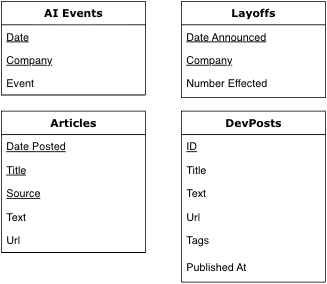

The diagram above was exported from draw.io. Its source (the exported page's mxGraphModel, read from the mxfile embedded in the PNG):
<mxGraphModel dx="1215" dy="634" grid="1" gridSize="10" guides="1" tooltips="1" connect="1" arrows="1" fold="1" page="1" pageScale="1" pageWidth="1100" pageHeight="850" background="none" math="0" shadow="0">
  <root>
    <mxCell id="0" />
    <mxCell id="1" parent="0" />
    <mxCell id="78961159f06e98e8-17" parent="1" style="swimlane;html=1;fontStyle=1;align=center;verticalAlign=top;childLayout=stackLayout;horizontal=1;startSize=26;horizontalStack=0;resizeParent=1;resizeLast=0;collapsible=1;marginBottom=0;swimlaneFillColor=#ffffff;rounded=0;shadow=0;comic=0;labelBackgroundColor=none;strokeWidth=1;fillColor=none;fontFamily=Verdana;fontSize=12" value="Articles" vertex="1">
      <mxGeometry height="157" width="160" x="280" y="160" as="geometry" />
    </mxCell>
    <mxCell id="78961159f06e98e8-21" parent="78961159f06e98e8-17" style="text;html=1;strokeColor=none;fillColor=none;align=left;verticalAlign=top;spacingLeft=4;spacingRight=4;whiteSpace=wrap;overflow=hidden;rotatable=0;points=[[0,0.5],[1,0.5]];portConstraint=eastwest;fontStyle=4" value="Date Posted" vertex="1">
      <mxGeometry height="26" width="160" y="26" as="geometry" />
    </mxCell>
    <mxCell id="78961159f06e98e8-23" parent="78961159f06e98e8-17" style="text;html=1;strokeColor=none;fillColor=none;align=left;verticalAlign=top;spacingLeft=4;spacingRight=4;whiteSpace=wrap;overflow=hidden;rotatable=0;points=[[0,0.5],[1,0.5]];portConstraint=eastwest;fontStyle=4" value="Title" vertex="1">
      <mxGeometry height="26" width="160" y="52" as="geometry" />
    </mxCell>
    <mxCell id="78961159f06e98e8-26" parent="78961159f06e98e8-17" style="text;html=1;strokeColor=none;fillColor=none;align=left;verticalAlign=top;spacingLeft=4;spacingRight=4;whiteSpace=wrap;overflow=hidden;rotatable=0;points=[[0,0.5],[1,0.5]];portConstraint=eastwest;fontStyle=4" value="Source" vertex="1">
      <mxGeometry height="26" width="160" y="78" as="geometry" />
    </mxCell>
    <mxCell id="78961159f06e98e8-25" parent="78961159f06e98e8-17" style="text;html=1;strokeColor=none;fillColor=none;align=left;verticalAlign=top;spacingLeft=4;spacingRight=4;whiteSpace=wrap;overflow=hidden;rotatable=0;points=[[0,0.5],[1,0.5]];portConstraint=eastwest;" value="Text" vertex="1">
      <mxGeometry height="26" width="160" y="104" as="geometry" />
    </mxCell>
    <mxCell id="78961159f06e98e8-24" parent="78961159f06e98e8-17" style="text;html=1;strokeColor=none;fillColor=none;align=left;verticalAlign=top;spacingLeft=4;spacingRight=4;whiteSpace=wrap;overflow=hidden;rotatable=0;points=[[0,0.5],[1,0.5]];portConstraint=eastwest;" value="Url" vertex="1">
      <mxGeometry height="26" width="160" y="130" as="geometry" />
    </mxCell>
    <mxCell id="78961159f06e98e8-30" parent="1" style="swimlane;html=1;fontStyle=1;align=center;verticalAlign=top;childLayout=stackLayout;horizontal=1;startSize=26;horizontalStack=0;resizeParent=1;resizeLast=0;collapsible=1;marginBottom=0;swimlaneFillColor=#ffffff;rounded=0;shadow=0;comic=0;labelBackgroundColor=none;strokeWidth=1;fillColor=none;fontFamily=Verdana;fontSize=12" value="Layoffs" vertex="1">
      <mxGeometry height="107" width="160" x="480" y="38" as="geometry" />
    </mxCell>
    <mxCell id="78961159f06e98e8-31" parent="78961159f06e98e8-30" style="text;html=1;strokeColor=none;fillColor=none;align=left;verticalAlign=top;spacingLeft=4;spacingRight=4;whiteSpace=wrap;overflow=hidden;rotatable=0;points=[[0,0.5],[1,0.5]];portConstraint=eastwest;fontStyle=4" value="Date Announced" vertex="1">
      <mxGeometry height="26" width="160" y="26" as="geometry" />
    </mxCell>
    <mxCell id="78961159f06e98e8-32" parent="78961159f06e98e8-30" style="text;html=1;strokeColor=none;fillColor=none;align=left;verticalAlign=top;spacingLeft=4;spacingRight=4;whiteSpace=wrap;overflow=hidden;rotatable=0;points=[[0,0.5],[1,0.5]];portConstraint=eastwest;fontStyle=4" value="Company" vertex="1">
      <mxGeometry height="26" width="160" y="52" as="geometry" />
    </mxCell>
    <mxCell id="78961159f06e98e8-33" parent="78961159f06e98e8-30" style="text;html=1;strokeColor=none;fillColor=none;align=left;verticalAlign=top;spacingLeft=4;spacingRight=4;whiteSpace=wrap;overflow=hidden;rotatable=0;points=[[0,0.5],[1,0.5]];portConstraint=eastwest;" value="Number Effected" vertex="1">
      <mxGeometry height="26" width="160" y="78" as="geometry" />
    </mxCell>
    <mxCell id="78961159f06e98e8-43" parent="1" style="swimlane;html=1;fontStyle=1;align=center;verticalAlign=top;childLayout=stackLayout;horizontal=1;startSize=26;horizontalStack=0;resizeParent=1;resizeLast=0;collapsible=1;marginBottom=0;swimlaneFillColor=#ffffff;rounded=0;shadow=0;comic=0;labelBackgroundColor=none;strokeWidth=1;fillColor=none;fontFamily=Verdana;fontSize=12" value="DevPosts" vertex="1">
      <mxGeometry height="190" width="160" x="480" y="160" as="geometry" />
    </mxCell>
    <mxCell id="78961159f06e98e8-50" parent="78961159f06e98e8-43" style="text;html=1;strokeColor=none;fillColor=none;align=left;verticalAlign=top;spacingLeft=4;spacingRight=4;whiteSpace=wrap;overflow=hidden;rotatable=0;points=[[0,0.5],[1,0.5]];portConstraint=eastwest;fontStyle=4" value="ID" vertex="1">
      <mxGeometry height="26" width="160" y="26" as="geometry" />
    </mxCell>
    <mxCell id="78961159f06e98e8-45" parent="78961159f06e98e8-43" style="text;html=1;strokeColor=none;fillColor=none;align=left;verticalAlign=top;spacingLeft=4;spacingRight=4;whiteSpace=wrap;overflow=hidden;rotatable=0;points=[[0,0.5],[1,0.5]];portConstraint=eastwest;" value="Title" vertex="1">
      <mxGeometry height="26" width="160" y="52" as="geometry" />
    </mxCell>
    <mxCell id="78961159f06e98e8-49" parent="78961159f06e98e8-43" style="text;html=1;strokeColor=none;fillColor=none;align=left;verticalAlign=top;spacingLeft=4;spacingRight=4;whiteSpace=wrap;overflow=hidden;rotatable=0;points=[[0,0.5],[1,0.5]];portConstraint=eastwest;" value="Text" vertex="1">
      <mxGeometry height="26" width="160" y="78" as="geometry" />
    </mxCell>
    <mxCell id="78961159f06e98e8-52" parent="78961159f06e98e8-43" style="text;html=1;strokeColor=none;fillColor=none;align=left;verticalAlign=top;spacingLeft=4;spacingRight=4;whiteSpace=wrap;overflow=hidden;rotatable=0;points=[[0,0.5],[1,0.5]];portConstraint=eastwest;" value="Url" vertex="1">
      <mxGeometry height="26" width="160" y="104" as="geometry" />
    </mxCell>
    <mxCell id="78961159f06e98e8-53" parent="78961159f06e98e8-43" style="text;html=1;strokeColor=none;fillColor=none;align=left;verticalAlign=top;spacingLeft=4;spacingRight=4;whiteSpace=wrap;overflow=hidden;rotatable=0;points=[[0,0.5],[1,0.5]];portConstraint=eastwest;" value="Tags" vertex="1">
      <mxGeometry height="30" width="160" y="130" as="geometry" />
    </mxCell>
    <mxCell id="78961159f06e98e8-44" parent="78961159f06e98e8-43" style="text;html=1;strokeColor=none;fillColor=none;align=left;verticalAlign=top;spacingLeft=4;spacingRight=4;whiteSpace=wrap;overflow=hidden;rotatable=0;points=[[0,0.5],[1,0.5]];portConstraint=eastwest;" value="Published At" vertex="1">
      <mxGeometry height="26" width="160" y="160" as="geometry" />
    </mxCell>
    <mxCell id="sQbIMbZqE4LdKfEH0cIj-6" parent="1" style="swimlane;html=1;fontStyle=1;align=center;verticalAlign=top;childLayout=stackLayout;horizontal=1;startSize=26;horizontalStack=0;resizeParent=1;resizeLast=0;collapsible=1;marginBottom=0;swimlaneFillColor=#ffffff;rounded=0;shadow=0;comic=0;labelBackgroundColor=none;strokeWidth=1;fillColor=none;fontFamily=Verdana;fontSize=12" value="AI Events" vertex="1">
      <mxGeometry height="104" width="160" x="280" y="38" as="geometry" />
    </mxCell>
    <mxCell id="sQbIMbZqE4LdKfEH0cIj-7" parent="sQbIMbZqE4LdKfEH0cIj-6" style="text;html=1;strokeColor=none;fillColor=none;align=left;verticalAlign=top;spacingLeft=4;spacingRight=4;whiteSpace=wrap;overflow=hidden;rotatable=0;points=[[0,0.5],[1,0.5]];portConstraint=eastwest;fontStyle=4" value="Date" vertex="1">
      <mxGeometry height="26" width="160" y="26" as="geometry" />
    </mxCell>
    <mxCell id="sQbIMbZqE4LdKfEH0cIj-8" parent="sQbIMbZqE4LdKfEH0cIj-6" style="text;html=1;strokeColor=none;fillColor=none;align=left;verticalAlign=top;spacingLeft=4;spacingRight=4;whiteSpace=wrap;overflow=hidden;rotatable=0;points=[[0,0.5],[1,0.5]];portConstraint=eastwest;fontStyle=4" value="Company" vertex="1">
      <mxGeometry height="26" width="160" y="52" as="geometry" />
    </mxCell>
    <mxCell id="sQbIMbZqE4LdKfEH0cIj-9" parent="sQbIMbZqE4LdKfEH0cIj-6" style="text;html=1;strokeColor=none;fillColor=none;align=left;verticalAlign=top;spacingLeft=4;spacingRight=4;whiteSpace=wrap;overflow=hidden;rotatable=0;points=[[0,0.5],[1,0.5]];portConstraint=eastwest;" value="Event" vertex="1">
      <mxGeometry height="26" width="160" y="78" as="geometry" />
    </mxCell>
  </root>
</mxGraphModel>